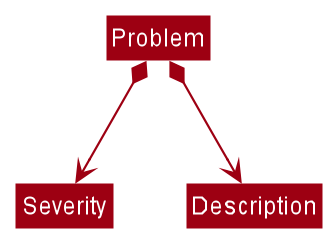

The diagram above was rendered by PlantUML. Its source (embedded in the PNG):
@startuml
!include style.puml
skinparam arrowThickness 1.1
skinparam arrowColor MODEL_COLOR
skinparam classBackgroundColor MODEL_COLOR


Problem *--> Severity
Problem *--> Description

@enduml